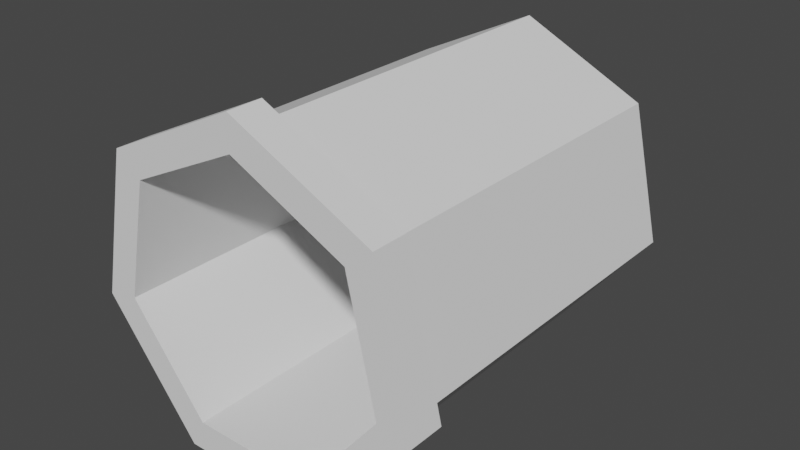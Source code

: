 # Source: Pipe.blend  (saved by Blender 2.91.10; exported with 4.5.12 LTS)
import bpy
from mathutils import Matrix  # noqa: F401  (used for matrix-valued properties, if any)

bpy.ops.wm.read_factory_settings(use_empty=True)
scene = bpy.context.scene
scene.name = 'Scene'

# ---- collections
col_collection = bpy.data.collections.new('Collection'); scene.collection.children.link(col_collection)

# ---- world
world_world = bpy.data.worlds.new('World'); scene.world = world_world
world_world.use_nodes = True; world_world.node_tree.nodes.clear()
_N = world_world.node_tree.nodes; _L = world_world.node_tree.links
n0 = _N.new('ShaderNodeOutputWorld'); n0.name = 'World Output'; n0.location = (300, 300)
n1 = _N.new('ShaderNodeBackground'); n1.name = 'Background'; n1.location = (10, 300)
n1.inputs[0].default_value = (0.05088, 0.05088, 0.05088, 1.0)
_L.new(n1.outputs[0], n0.inputs[0])
n0.is_active_output = True
world_world.color = (0.05088, 0.05088, 0.05088)
world_world.use_sun_shadow = False
world_world.sun_shadow_jitter_overblur = 0.0

# ---- meshes
me_circle = bpy.data.meshes.new('Circle')
me_circle.from_pydata([(3.553e-15, -1.192e-07, 1.0), (-0.7818, -5.96e-08, 0.6235), (-0.9749, -1.49e-08, -0.2225), (-0.4339, 0.0, -0.901), (0.4339, 0.0, -0.901), (0.9749, -1.49e-08, -0.2225), (0.7818, -5.96e-08, 0.6235), (3.553e-15, 0.2, 1.0), (-0.7818, 0.2, 0.6235), (-0.9749, 0.2, -0.2225), (-0.4339, 0.2, -0.901), (0.4339, 0.2, -0.901), (0.9749, 0.2, -0.2225), (0.7818, 0.2, 0.6235), (3.406e-09, 0.2, 0.9), (-0.7036, 0.2, 0.5611), (-0.8774, 0.2, -0.2003), (-0.3905, 0.2, -0.8109), (0.3905, 0.2, -0.8109), (0.8774, 0.2, -0.2003), (0.7036, 0.2, 0.5611), (3.406e-09, 2.2, 0.9), (-0.7036, 2.2, 0.5611), (-0.8774, 2.2, -0.2003), (-0.3905, 2.2, -0.8109), (0.3905, 2.2, -0.8109), (0.8774, 2.2, -0.2003), (0.7036, 2.2, 0.5611), (3.406e-09, -1.111e-07, 0.9), (-0.7036, -5.748e-08, 0.5611), (-0.8774, -1.724e-08, -0.2003), (-0.3905, -3.832e-09, -0.8109), (0.3905, -3.832e-09, -0.8109), (0.8774, -1.724e-08, -0.2003), (0.7036, -5.748e-08, 0.5611), (0.6333, 2.2, 0.505), (0.7897, 2.2, -0.1802), (0.3514, 2.2, -0.7298), (-0.3514, 2.2, -0.7298), (-0.7897, 2.2, -0.1802), (7.039e-09, 2.2, 0.81), (-0.6333, 2.2, 0.505), (0.6333, 0.2, 0.505), (0.7897, 0.2, -0.1802), (0.3514, 0.2, -0.7298), (-0.3514, 0.2, -0.7298), (-0.7897, 0.2, -0.1802), (7.039e-09, 0.2, 0.81), (-0.6333, 0.2, 0.505), (-0.6333, -5.96e-08, 0.505), (7.039e-09, -1.192e-07, 0.81), (-0.7897, 0.0, -0.1802), (-0.3514, 0.0, -0.7298), (0.3514, 0.0, -0.7298), (0.7897, 0.0, -0.1802), (0.6333, -5.96e-08, 0.505)], [], [(6, 5, 12, 13), (4, 3, 10, 11), (2, 1, 8, 9), (0, 6, 13, 7), (5, 4, 11, 12), (3, 2, 9, 10), (1, 0, 7, 8), (13, 12, 19, 20), (11, 10, 17, 18), (9, 8, 15, 16), (7, 13, 20, 14), (12, 11, 18, 19), (10, 9, 16, 17), (8, 7, 14, 15), (29, 49, 50, 28), (27, 35, 40, 21), (28, 50, 55, 34), (26, 36, 35, 27), (34, 55, 54, 33), (25, 37, 36, 26), (33, 54, 53, 32), (5, 6, 34, 33), (3, 4, 32, 31), (1, 2, 30, 29), (6, 0, 28, 34), (4, 5, 33, 32), (2, 3, 31, 30), (0, 1, 29, 28), (24, 38, 37, 25), (32, 53, 52, 31), (23, 39, 38, 24), (31, 52, 51, 30), (22, 41, 39, 23), (30, 51, 49, 29), (21, 40, 41, 22), (44, 37, 38, 45), (47, 40, 35, 42), (43, 36, 37, 44), (45, 38, 39, 46), (48, 41, 40, 47), (42, 35, 36, 43), (46, 39, 41, 48), (48, 49, 51, 46), (48, 47, 50, 49), (47, 42, 55, 50), (42, 43, 54, 55), (44, 53, 54, 43), (52, 53, 44, 45), (46, 51, 52, 45), (20, 27, 21, 14), (19, 26, 27, 20), (18, 25, 26, 19), (17, 24, 25, 18), (16, 23, 24, 17), (15, 22, 23, 16), (14, 21, 22, 15)])
_uv = me_circle.uv_layers.new(name='UVMap')
_uv.uv.foreach_set('vector', [0.0, 0.0, 0.0, 0.0, 0.0, 0.0, 0.0, 0.0, 0.0, 0.0, 0.0, 0.0, 0.0, 0.0, 0.0, 0.0, 0.0, 0.0, 0.0, 0.0, 0.0, 0.0, 0.0, 0.0, 0.0, 0.0, 0.0, 0.0, 0.0, 0.0, 0.0, 0.0, 0.0, 0.0, 0.0, 0.0, 0.0, 0.0, 0.0, 0.0, 0.0, 0.0, 0.0, 0.0, 0.0, 0.0, 0.0, 0.0, 0.0, 0.0, 0.0, 0.0, 0.0, 0.0, 0.0, 0.0, 0.0, 0.0, 0.0, 0.0, 0.0, 0.0, 0.0, 0.0, 0.0, 0.0, 0.0, 0.0, 0.0, 0.0, 0.0, 0.0, 0.0, 0.0, 0.0, 0.0, 0.0, 0.0, 0.0, 0.0, 0.0, 0.0, 0.0, 0.0, 0.0, 0.0, 0.0, 0.0, 0.0, 0.0, 0.0, 0.0, 0.0, 0.0, 0.0, 0.0, 0.0, 0.0, 0.0, 0.0, 0.0, 0.0, 0.0, 0.0, 0.0, 0.0, 0.0, 0.0, 0.0, 0.0, 0.0, 0.0, 0.0, 0.0, 0.0, 0.0, 0.0, 0.0, 0.0, 0.0, 0.0, 0.0, 0.0, 0.0, 0.0, 0.0, 0.0, 0.0, 0.0, 0.0, 0.0, 0.0, 0.0, 0.0, 0.0, 0.0, 0.0, 0.0, 0.0, 0.0, 0.0, 0.0, 0.0, 0.0, 0.0, 0.0, 0.0, 0.0, 0.0, 0.0, 0.0, 0.0, 0.0, 0.0, 0.0, 0.0, 0.0, 0.0, 0.0, 0.0, 0.0, 0.0, 0.0, 0.0, 0.0, 0.0, 0.0, 0.0, 0.0, 0.0, 0.0, 0.0, 0.0, 0.0, 0.0, 0.0, 0.0, 0.0, 0.0, 0.0, 0.0, 0.0, 0.0, 0.0, 0.0, 0.0, 0.0, 0.0, 0.0, 0.0, 0.0, 0.0, 0.0, 0.0, 0.0, 0.0, 0.0, 0.0, 0.0, 0.0, 0.0, 0.0, 0.0, 0.0, 0.0, 0.0, 0.0, 0.0, 0.0, 0.0, 0.0, 0.0, 0.0, 0.0, 0.0, 0.0, 0.0, 0.0, 0.0, 0.0, 0.0, 0.0, 0.0, 0.0, 0.0, 0.0, 0.0, 0.0, 0.0, 0.0, 0.0, 0.0, 0.0, 0.0, 0.0, 0.0, 0.0, 0.0, 0.0, 0.0, 0.0, 0.0, 0.0, 0.0, 0.0, 0.0, 0.0, 0.0, 0.0, 0.0, 0.0, 0.0, 0.0, 0.0, 0.0, 0.0, 0.0, 0.0, 0.0, 0.0, 0.0, 0.0, 0.0, 0.0, 0.0, 0.0, 0.0, 0.0, 0.0, 0.0, 0.0, 0.0, 0.0, 0.0, 0.0, 0.0, 0.0, 0.0, 0.0, 0.0, 0.0, 0.0, 0.0, 0.0, 0.0, 0.0, 0.0, 0.0, 0.0, 0.0, 0.0, 0.0, 0.0, 0.0, 0.0, 0.0, 0.0, 0.0, 0.0, 0.0, 0.0, 0.0, 0.0, 0.0, 0.0, 0.0, 0.0, 0.0, 0.0, 0.0, 0.0, 0.0, 0.0, 0.0, 0.0, 0.0, 0.0, 0.0, 0.0, 0.0, 0.0, 0.0, 0.0, 0.0, 0.0, 0.0, 0.0, 0.0, 0.0, 0.0, 0.0, 0.0, 0.0, 0.0, 0.0, 0.0, 0.0, 0.0, 0.0, 0.0, 0.0, 0.0, 0.0, 0.0, 0.0, 0.0, 0.0, 0.0, 0.0, 0.0, 0.0, 0.0, 0.0, 0.0, 0.0, 0.0, 0.0, 0.0, 0.0, 0.0, 0.0, 0.0, 0.0, 0.0, 0.0, 0.0, 0.0, 0.0, 0.0, 0.0, 0.0, 0.0, 0.0, 0.0, 0.0, 0.0, 0.0, 0.0, 0.0, 0.0, 0.0, 0.0, 0.0, 0.0, 0.0, 0.0, 0.0, 0.0, 0.0, 0.0, 0.0, 0.0, 0.0, 0.0, 0.0, 0.0, 0.0, 0.0, 0.0, 0.0, 0.0, 0.0, 0.0, 0.0, 0.0, 0.0, 0.0, 0.0, 0.0, 0.0, 0.0, 0.0, 0.0, 0.0, 0.0, 0.0, 0.0, 0.0, 0.0, 0.0, 0.0, 0.0, 0.0, 0.0, 0.0, 0.0, 0.0, 0.0, 0.0, 0.0, 0.0, 0.0, 0.0, 0.0, 0.0, 0.0, 0.0, 0.0, 0.0, 0.0, 0.0, 0.0, 0.0, 0.0, 0.0, 0.0, 0.0, 0.0])
me_circle.use_remesh_fix_poles = True
me_circle.use_remesh_preserve_attributes = False
me_circle.use_mirror_vertex_groups = False
me_circle.update()

# ---- objects
ob_circle = bpy.data.objects.new('Circle', me_circle)

# ---- transforms, parenting, visibility, modifiers, constraints
ob_circle.location = (0.0, 0.0, 0.0)
ob_circle.lineart.crease_threshold = 0.0

# ---- collection membership
col_collection.objects.link(ob_circle)

# ---- scene / render settings (as saved in the file)
scene.frame_start = 1; scene.frame_end = 250; scene.frame_set(1)
scene.render.engine = 'BLENDER_EEVEE_NEXT'
scene.cycles.use_denoising = False
scene.cycles.samples = 128
scene.cycles.sampling_pattern = 'TABULATED_SOBOL'
scene.cycles.use_adaptive_sampling = False
scene.cycles.use_light_tree = False
scene.view_settings.view_transform = 'Filmic'
bpy.context.view_layer.update()

# ---- added for rendering (the .blend has no active camera and no usable light): camera, sun
cam_auto = bpy.data.cameras.new('AutoCamera')
cam_auto.lens = 50.0
cam_auto.sensor_width = 36.0
cam_auto.clip_end = 1000.0
ob_auto_camera = bpy.data.objects.new('AutoCamera', cam_auto)
scene.collection.objects.link(ob_auto_camera)
ob_auto_camera.location = (3.23903, -2.78683, 2.64074)
ob_auto_camera.rotation_euler = (1.09748, -7.21219e-08, 0.694738)
scene.camera = ob_auto_camera
light_auto_sun = bpy.data.lights.new('AutoSun', 'SUN')
light_auto_sun.energy = 3.0
light_auto_sun.angle = 0.0523599
ob_auto_sun = bpy.data.objects.new('AutoSun', light_auto_sun)
scene.collection.objects.link(ob_auto_sun)
ob_auto_sun.rotation_euler = (0.872665, 0.174533, 0.523599)
bpy.context.view_layer.update()
